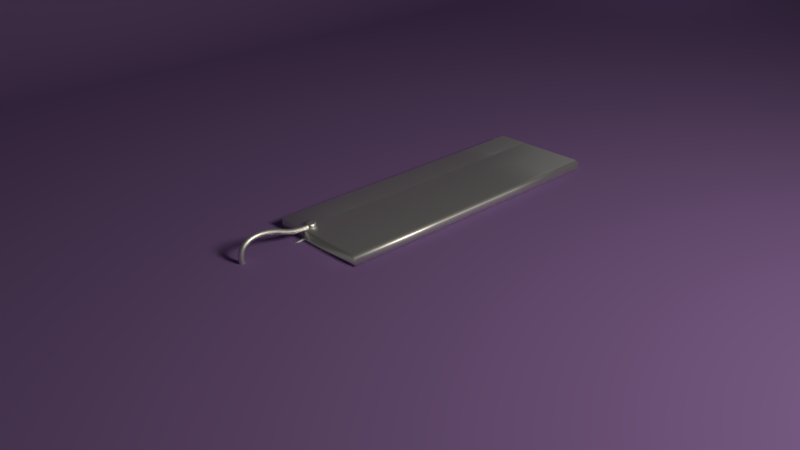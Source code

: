 # Source: folding-comb-rerig.blend  (saved by Blender 2.79.0; exported with 4.5.12 LTS)
import bpy
from mathutils import Matrix  # noqa: F401  (used for matrix-valued properties, if any)

bpy.ops.wm.read_factory_settings(use_empty=True)
scene = bpy.context.scene
scene.name = 'Scene'

# ---- collections
col_collection_1 = bpy.data.collections.new('Collection 1'); scene.collection.children.link(col_collection_1)

# ---- materials (node trees are filled in below, after node groups)
mat_case = bpy.data.materials.new('Case')
mat_case.alpha_threshold = 0.0
mat_case.roughness = 0.5
mat_tines = bpy.data.materials.new('Tines')
mat_tines.alpha_threshold = 0.0
mat_tines.roughness = 0.5
mat_tines.line_color = (0.0, 0.0, 0.0, 1.0)
mat_window = bpy.data.materials.new('Window')
mat_window.alpha_threshold = 0.0
mat_window.roughness = 0.5
mat_backdrop = bpy.data.materials.new('Backdrop')
mat_backdrop.alpha_threshold = 0.0
mat_backdrop.roughness = 0.5

# ---- material node trees
mat_case.use_nodes = True; mat_case.node_tree.nodes.clear()
_N = mat_case.node_tree.nodes; _L = mat_case.node_tree.links
n0 = _N.new('ShaderNodeOutputMaterial'); n0.name = 'Material Output'; n0.location = (300, 300)
n1 = _N.new('ShaderNodeBsdfAnisotropic'); n1.name = 'Glossy BSDF'; n1.location = (-26, 307)
n1.distribution = 'GGX'
_L.new(n1.outputs[0], n0.inputs[0])
n0.is_active_output = True
mat_tines.use_nodes = True; mat_tines.node_tree.nodes.clear()
_N = mat_tines.node_tree.nodes; _L = mat_tines.node_tree.links
n0 = _N.new('ShaderNodeOutputMaterial'); n0.name = 'Material Output'; n0.location = (434, 300)
n1 = _N.new('ShaderNodeMixShader'); n1.name = 'Mix Shader'; n1.location = (214, 358)
n1.inputs[0].default_value = 0.1
n2 = _N.new('ShaderNodeBsdfDiffuse'); n2.name = 'Diffuse BSDF'; n2.location = (-32, 378)
n2.inputs[0].default_value = (0.02006, 0.007388, 0.003729, 1.0)
n2.inputs[1].default_value = 0.5
n3 = _N.new('ShaderNodeBsdfAnisotropic'); n3.name = 'Glossy BSDF'; n3.location = (-28, 212)
n3.distribution = 'GGX'
n3.inputs[0].default_value = (0.8, 0.1535, 0.002687, 1.0)
n3.inputs[1].default_value = 0.4472
_L.new(n2.outputs[0], n1.inputs[1])
_L.new(n1.outputs[0], n0.inputs[0])
_L.new(n3.outputs[0], n1.inputs[2])
n0.is_active_output = True
mat_window.use_nodes = True; mat_window.node_tree.nodes.clear()
_N = mat_window.node_tree.nodes; _L = mat_window.node_tree.links
n0 = _N.new('ShaderNodeOutputMaterial'); n0.name = 'Material Output'; n0.location = (300, 300)
n1 = _N.new('ShaderNodeEmission'); n1.name = 'Emission'; n1.location = (19, 311)
n1.inputs[0].default_value = (0.8, 0.7505, 0.6129, 1.0)
n1.inputs[1].default_value = 50.0
_L.new(n1.outputs[0], n0.inputs[0])
n0.is_active_output = True
mat_backdrop.use_nodes = True; mat_backdrop.node_tree.nodes.clear()
_N = mat_backdrop.node_tree.nodes; _L = mat_backdrop.node_tree.links
n0 = _N.new('ShaderNodeOutputMaterial'); n0.name = 'Material Output'; n0.location = (300, 300)
n1 = _N.new('ShaderNodeBsdfDiffuse'); n1.name = 'Diffuse BSDF'; n1.location = (10, 300)
n1.inputs[0].default_value = (0.1776, 0.106, 0.278, 1.0)
n1.inputs[1].default_value = 0.1
_L.new(n1.outputs[0], n0.inputs[0])
n0.is_active_output = True

# ---- world
world_world = bpy.data.worlds.new('World'); scene.world = world_world
world_world.color = (0.05088, 0.05088, 0.05088)
world_world.use_sun_shadow = False
world_world.sun_shadow_jitter_overblur = 0.0
world_world.cycles.sampling_method = 'MANUAL'

# ---- cameras
cam_camera = bpy.data.cameras.new('Camera')
cam_camera.clip_end = 100.0
cam_camera.lens = 35.0
cam_camera.sensor_width = 32.0
cam_camera.sensor_height = 18.0
cam_camera.ortho_scale = 7.314
cam_camera.dof.focus_distance = 0.0

# ---- lights
light_lamp = bpy.data.lights.new('Lamp', 'POINT')
light_lamp.transmission_factor = 0.0
light_lamp.cutoff_distance = 30.0
light_lamp.energy = 100.0
light_lamp.shadow_buffer_clip_start = 1.001
light_lamp.shadow_soft_size = 0.1
light_lamp.shadow_maximum_resolution = 0.006
light_lamp.use_absolute_resolution = True

# ---- meshes
me_cubeziercurve = bpy.data.meshes.new('CUBezierCurve')
me_cubeziercurve.from_pydata([(-0.4831, -0.002324, 0.009979), (-0.4711, -0.00256, 0.03367), (-0.4492, -0.002976, 0.04801), (-0.4258, -0.003421, 0.04971), (-0.4044, -0.003828, 0.04132), (-0.3878, -0.004141, 0.02173), (-0.3832, -0.004224, 4.975e-08), (-0.3878, -0.004141, -0.02173), (-0.4044, -0.003828, -0.04132), (-0.4258, -0.003421, -0.04971), (-0.4492, -0.002976, -0.04801), (-0.4711, -0.00256, -0.03367), (-0.4818, -0.002355, -0.01373), (-0.4717, 0.086, 0.01645), (-0.4576, 0.08274, 0.03796), (-0.441, 0.07919, 0.04737), (-0.4123, 0.07196, 0.04853), (-0.3924, 0.06891, 0.03796), (-0.3767, 0.06717, 0.01331), (-0.3782, 0.06619, -0.01645), (-0.3924, 0.06891, -0.03796), (-0.4123, 0.07196, -0.04853), (-0.4165, 0.1365, -0.04982), (-0.441, 0.07919, -0.04737), (-0.4576, 0.08274, -0.03796), (-0.4727, 0.08751, -0.01331), (-0.4471, 0.1622, 0.01645), (-0.434, 0.156, 0.03796), (-0.4165, 0.1365, 0.04982), (-0.3921, 0.1358, 0.04853), (-0.3734, 0.1284, 0.03796), (-0.3585, 0.1231, 0.01331), (-0.3602, 0.1226, -0.01646), (-0.3734, 0.1284, -0.03796), (-0.3921, 0.1358, -0.04853), (-0.434, 0.156, -0.03796), (-0.4479, 0.1638, -0.01331), (-0.4094, 0.2268, 0.0133), (-0.3976, 0.2175, 0.03733), (-0.3764, 0.2011, 0.05042), (-0.3403, 0.2065, 0.04686), (-0.3452, 0.1764, 0.03855), (-0.3335, 0.1673, 0.01734), (-0.3322, 0.1662, -0.01333), (-0.3452, 0.1764, -0.03855), (-0.3403, 0.2065, -0.04686), (-0.3764, 0.2011, -0.05042), (-0.3976, 0.2175, -0.03733), (-0.4087, 0.2262, -0.01556), (-0.3596, 0.277, 0.01332), (-0.3486, 0.2655, 0.03797), (-0.3313, 0.2485, 0.04979), (-0.3071, 0.2134, 0.03797), (-0.2984, 0.2002, 0.01332), (-0.2983, 0.2019, -0.01646), (-0.3071, 0.2134, -0.03797), (-0.3313, 0.2485, -0.04979), (-0.3486, 0.2655, -0.03797), (-0.3579, 0.2767, -0.01646), (-0.2981, 0.3142, 0.01646), (-0.2914, 0.3014, 0.03797), (-0.2564, 0.2971, 0.04831), (-0.2482, 0.2673, 0.04721), (-0.2615, 0.2419, 0.03797), (-0.2553, 0.2288, 0.01646), (-0.256, 0.227, -0.01332), (-0.2615, 0.2419, -0.03797), (-0.2639, 0.2635, -0.04854), (-0.2813, 0.284, -0.04853), (-0.2914, 0.3014, -0.03797), (-0.2999, 0.3148, -0.01331), (-0.2319, 0.3399, 0.01645), (-0.2274, 0.3261, 0.03796), (-0.2329, 0.2906, 0.05022), (-0.2083, 0.2623, 0.03796), (-0.2057, 0.2466, 0.01331), (-0.2045, 0.2483, -0.01646), (-0.2083, 0.2623, -0.03796), (-0.1864, 0.2862, -0.04757), (-0.2173, 0.304, -0.04979), (-0.2274, 0.3261, -0.03796), (-0.2338, 0.3407, -0.01331), (-0.161, 0.3552, 0.01645), (-0.1584, 0.341, 0.03796), (-0.1354, 0.3234, 0.04879), (-0.1422, 0.2968, 0.0486), (-0.1484, 0.2751, 0.03796), (-0.1467, 0.2607, 0.01645), (-0.1481, 0.2587, -0.01005), (-0.1479, 0.2705, -0.03335), (-0.1431, 0.3252, -0.04826), (-0.1592, 0.3455, -0.03335), (-0.1629, 0.3567, -0.01005), (-0.08702, 0.3625, 0.01327), (-0.08617, 0.3519, 0.03335), (-0.05294, 0.3376, 0.04486), (-0.08325, 0.2807, 0.03796), (-0.08329, 0.2663, 0.01645), (-0.08529, 0.2644, -0.01005), (-0.08331, 0.2761, -0.03335), (-0.05458, 0.2987, -0.04779), (-0.007802, 0.3171, -0.05016), (-0.05294, 0.3376, -0.04486), (-0.08617, 0.3519, -0.03335), (-0.08901, 0.3634, -0.01005), (-0.0132, 0.3627, 0.01005), (-0.01089, 0.351, 0.03334), (-0.007802, 0.3171, 0.05016), (-0.054, 0.2986, 0.04761), (-0.01495, 0.2752, 0.03335), (-0.01607, 0.2647, 0.01327), (-0.01852, 0.2638, -0.01005), (-0.01495, 0.2752, -0.03335), (-0.01089, 0.351, -0.03334), (-0.01087, 0.3616, -0.01327), (0.06341, 0.3556, 0.01005), (0.06538, 0.3437, 0.03334), (0.09994, 0.3174, 0.04781), (0.08908, 0.2827, 0.04635), (0.0556, 0.2684, 0.03334), (0.05359, 0.258, 0.01327), (0.05063, 0.2574, -0.01005), (0.0556, 0.2684, -0.03334), (0.08908, 0.2827, -0.04635), (0.09994, 0.3174, -0.04781), (0.06538, 0.3437, -0.03334), (0.0661, 0.3542, -0.01327), (0.1427, 0.3416, 0.01327), (0.1414, 0.3311, 0.03334), (0.1268, 0.2566, 0.03334), (0.1552, 0.2403, 0.01321), (0.1206, 0.246, -0.01005), (0.1268, 0.2566, -0.03334), (0.1414, 0.3311, -0.03334), (0.1397, 0.3432, -0.01005), (0.2457, 0.3192, -0.000154), (0.2176, 0.3245, 0.01327), (0.2353, 0.3083, 0.03434), (0.2434, 0.291, 0.04484), (0.2783, 0.2546, 0.04998), (0.2668, 0.2416, 0.04648), (0.2184, 0.2356, 0.03369), (0.1948, 0.2336, -0.02252), (0.2281, 0.2427, -0.04193), (0.2757, 0.2423, -0.04751), (0.2783, 0.2546, -0.04998), (0.3013, 0.2634, -0.04873), (0.2452, 0.2964, -0.04195), (0.2172, 0.3213, -0.02252), (0.3136, 0.2932, 0.02253), (0.2576, 0.2158, 0.02252), (0.2231, 0.2212, -0.0006174), (0.2893, 0.2037, -0.017), (0.2967, 0.21, -0.03149), (0.3184, 0.2854, -0.03134), (0.2848, 0.3055, -0.01327), (0.3558, 0.2831, 0.006181), (0.3525, 0.2666, 0.03793), (0.3013, 0.2634, 0.04873), (0.3288, 0.2042, 0.03793), (0.3232, 0.1909, 0.01641), (0.321, 0.1895, -0.00675), (0.3296, 0.2096, -0.04151), (0.3499, 0.2619, -0.04153), (0.3562, 0.2806, -0.01641), (0.5083, 0.2112, 0.03332), (0.5307, 0.1865, 0.04483), (0.4994, 0.1847, 0.0491), (0.4823, 0.173, 0.04989), (0.4853, 0.1492, 0.04194), (0.482, 0.1361, 0.02799), (0.4499, 0.1407, 0.01321), (0.4817, 0.1272, -0.00341), (0.4507, 0.144, -0.02248), (0.4853, 0.1492, -0.04194), (0.4823, 0.173, -0.04989), (0.4994, 0.1847, -0.0491), (0.5307, 0.1865, -0.04483), (0.5083, 0.2112, -0.03332), (0.5119, 0.2207, -0.01443), (0.4913, 0.2308, -3.209e-08), (0.5158, 0.2207, 0.0107), (0.5341, 0.1124, 0.01406), (0.5075, 0.1242, -0.02252), (0.6163, 0.1912, 0.01307), (0.614, 0.1807, 0.03344), (0.7386, 0.116, 0.04997), (0.6178, 0.128, 0.0486), (0.6317, 0.1137, 0.04449), (0.5652, 0.115, 0.03334), (0.5667, 0.1017, -0.006735), (0.5652, 0.115, -0.03334), (0.6317, 0.1137, -0.04449), (0.6178, 0.128, -0.0486), (0.6534, 0.1503, -0.04787), (0.614, 0.1807, -0.03344), (0.5892, 0.1993, -0.009632), (0.6534, 0.1503, 0.04787), (0.6283, 0.09619, 0.02739), (0.6268, 0.08801, -1.694e-08), (0.6283, 0.09619, -0.02739), (0.6441, 0.1868, -0.01047), (0.7485, 0.17, 0.0132), (0.7129, 0.164, 0.03334), (0.703, 0.08879, 0.03334), (0.6971, 0.07785, 0.01005), (0.7008, 0.07841, -0.01327), (0.703, 0.08879, -0.03334), (0.7386, 0.116, -0.04997), (0.7129, 0.164, -0.03334), (0.7101, 0.1761, -0.01005), (0.7941, 0.1556, 0.03334), (0.8344, 0.1309, 0.0478), (0.8346, 0.09487, 0.04637), (0.7881, 0.08001, 0.03334), (0.7821, 0.06884, 0.01005), (0.7863, 0.06954, -0.01327), (0.7881, 0.08001, -0.03334), (0.8346, 0.09487, -0.04637), (0.8344, 0.1309, -0.0478), (0.7941, 0.1556, -0.03334), (0.79, 0.1676, -0.01005), (0.8848, 0.1621, 0.01005), (0.8906, 0.1503, 0.03334), (0.8878, 0.07449, 0.03334), (0.8813, 0.06311, 0.01005), (0.8863, 0.06395, -0.01327), (0.8878, 0.07449, -0.03334), (0.8906, 0.1503, -0.03334), (0.8898, 0.1609, -0.01327), (1.003, 0.1608, 0.006725), (1.003, 0.1491, 0.03262), (1.003, 0.1248, 0.04882), (1.003, 0.09497, 0.04808), (1.003, 0.0732, 0.034), (1.003, 0.06089, 0.01005), (1.003, 0.06224, -0.01405), (1.003, 0.0732, -0.034), (1.003, 0.09497, -0.04808), (1.003, 0.1248, -0.04882), (1.003, 0.1536, -0.0276), (-0.4831, 0.002324, 0.009978), (-0.4711, 0.00256, 0.03367), (-0.4492, 0.002976, 0.04801), (-0.4258, 0.003421, 0.04971), (-0.4044, 0.003828, 0.04132), (-0.3878, 0.004141, 0.02173), (-0.3832, 0.004224, -2.374e-06), (-0.3879, 0.004141, -0.02174), (-0.4044, 0.003828, -0.04132), (-0.4258, 0.003421, -0.04971), (-0.4492, 0.002976, -0.04802), (-0.4711, 0.00256, -0.03368), (-0.4818, 0.002355, -0.01373), (-0.4727, -0.08751, 0.01331), (-0.4576, -0.08274, 0.03796), (-0.441, -0.07919, 0.04737), (-0.4123, -0.07196, 0.04853), (-0.3924, -0.06891, 0.03796), (-0.3767, -0.06717, 0.01331), (-0.3782, -0.06618, -0.01646), (-0.3924, -0.0689, -0.03797), (-0.4123, -0.07195, -0.04853), (-0.4165, -0.1365, -0.04982), (-0.441, -0.07917, -0.04737), (-0.4576, -0.08273, -0.03797), (-0.4717, -0.086, -0.01646), (-0.4479, -0.1638, 0.01331), (-0.434, -0.156, 0.03796), (-0.4165, -0.1365, 0.04982), (-0.3921, -0.1358, 0.04853), (-0.3734, -0.1284, 0.03796), (-0.3585, -0.1231, 0.01331), (-0.3602, -0.1226, -0.01646), (-0.3734, -0.1284, -0.03797), (-0.3921, -0.1358, -0.04853), (-0.434, -0.156, -0.03797), (-0.4471, -0.1622, -0.01646), (-0.4094, -0.2268, 0.0133), (-0.3976, -0.2175, 0.03733), (-0.3795, -0.2033, 0.04934), (-0.3611, -0.1889, 0.04872), (-0.3452, -0.1764, 0.03855), (-0.3322, -0.1662, 0.01333), (-0.3335, -0.1673, -0.01734), (-0.3452, -0.1764, -0.03855), (-0.3611, -0.1889, -0.04872), (-0.3795, -0.2033, -0.04934), (-0.3976, -0.2175, -0.03733), (-0.4087, -0.2262, -0.01556), (-0.3596, -0.277, 0.01331), (-0.3487, -0.2655, 0.03796), (-0.328, -0.2473, 0.05048), (-0.2993, -0.2409, 0.04715), (-0.3071, -0.2134, 0.03796), (-0.2984, -0.2002, 0.01331), (-0.2983, -0.2019, -0.01646), (-0.3071, -0.2134, -0.03797), (-0.2993, -0.2409, -0.04716), (-0.328, -0.2473, -0.05048), (-0.3486, -0.2655, -0.03797), (-0.3579, -0.2767, -0.01646), (-0.2999, -0.3148, 0.0133), (-0.2914, -0.3014, 0.03796), (-0.2565, -0.2971, 0.0483), (-0.2616, -0.2419, 0.03795), (-0.256, -0.227, 0.01331), (-0.2553, -0.2288, -0.01646), (-0.2615, -0.2419, -0.03797), (-0.2914, -0.3014, -0.03797), (-0.2981, -0.3142, -0.01646), (-0.2338, -0.3407, 0.0133), (-0.2274, -0.3261, 0.03795), (-0.2005, -0.2989, 0.05023), (-0.1898, -0.2854, 0.04725), (-0.2083, -0.2623, 0.03795), (-0.2057, -0.2466, 0.01331), (-0.2045, -0.2483, -0.01646), (-0.2083, -0.2623, -0.03796), (-0.1897, -0.2854, -0.04726), (-0.2004, -0.2989, -0.05022), (-0.2564, -0.2971, -0.04831), (-0.2274, -0.3261, -0.03796), (-0.2319, -0.3399, -0.01645), (-0.161, -0.3552, 0.01645), (-0.1584, -0.341, 0.03796), (-0.1471, -0.3186, 0.04974), (-0.1484, -0.2751, 0.03796), (-0.1486, -0.2591, 0.01331), (-0.1467, -0.2607, -0.01645), (-0.1484, -0.2751, -0.03796), (-0.1431, -0.3252, -0.04826), (-0.1592, -0.3455, -0.03335), (-0.1629, -0.3567, -0.01005), (-0.08688, -0.3618, 0.01645), (-0.08578, -0.3473, 0.03796), (-0.0554, -0.3019, 0.04851), (-0.08326, -0.2807, 0.03796), (-0.08329, -0.2663, 0.01645), (-0.08529, -0.2644, -0.01005), (-0.08331, -0.2761, -0.03335), (-0.05458, -0.2987, -0.04779), (-0.05294, -0.3376, -0.04486), (-0.08617, -0.3519, -0.03335), (-0.08901, -0.3634, -0.01005), (-0.0132, -0.3627, 0.01004), (-0.0109, -0.351, 0.03334), (-0.03715, -0.331, 0.04777), (-0.01442, -0.2798, 0.03796), (-0.0159, -0.2654, 0.01645), (-0.01852, -0.2638, -0.01005), (-0.01495, -0.2752, -0.03335), (-0.007802, -0.3171, -0.05016), (-0.01089, -0.351, -0.03334), (-0.01087, -0.3616, -0.01327), (0.06341, -0.3556, 0.01004), (0.06537, -0.3437, 0.03334), (0.09817, -0.3237, 0.04484), (0.1076, -0.3029, 0.05044), (0.08907, -0.2827, 0.04635), (0.0556, -0.2684, 0.03334), (0.05062, -0.2574, 0.01005), (0.05359, -0.258, -0.01327), (0.0556, -0.2684, -0.03334), (0.08908, -0.2827, -0.04635), (0.06538, -0.3437, -0.03334), (0.0661, -0.3542, -0.01327), (0.1397, -0.3432, 0.01005), (0.1414, -0.3311, 0.03334), (0.1268, -0.2566, 0.03334), (0.1206, -0.246, 0.01005), (0.124, -0.2464, -0.01327), (0.1268, -0.2566, -0.03334), (0.09994, -0.3174, -0.04781), (0.1414, -0.3311, -0.03334), (0.1427, -0.3416, -0.01327), (0.2457, -0.3192, 0.0001538), (0.2172, -0.3213, 0.02252), (0.2452, -0.2964, 0.04195), (0.2783, -0.2546, 0.04998), (0.2757, -0.2423, 0.04751), (0.2281, -0.2427, 0.04193), (0.1948, -0.2336, 0.02252), (0.224, -0.2212, 0.003403), (0.2224, -0.2232, -0.01323), (0.2239, -0.2299, -0.02791), (0.2281, -0.2427, -0.04193), (0.2757, -0.2423, -0.04751), (0.2783, -0.2546, -0.04998), (0.2434, -0.291, -0.04484), (0.2353, -0.3083, -0.03434), (0.2176, -0.3245, -0.01327), (0.3184, -0.2939, 0.01768), (0.3184, -0.2854, 0.03134), (0.2944, -0.2047, 0.02265), (0.2843, -0.3022, -0.02252), (0.3558, -0.2831, 0.00618), (0.3499, -0.2619, 0.04153), (0.3013, -0.2634, 0.04873), (0.3288, -0.2042, 0.03793), (0.321, -0.1895, 0.006749), (0.3232, -0.1909, -0.01641), (0.3288, -0.2042, -0.03793), (0.3013, -0.2634, -0.04873), (0.3525, -0.2666, -0.03793), (0.3562, -0.2806, -0.01641), (0.5083, -0.2112, 0.03333), (0.5004, -0.1907, 0.04792), (0.4823, -0.173, 0.04989), (0.4853, -0.1492, 0.04194), (0.482, -0.1361, 0.028), (0.4499, -0.1407, 0.01322), (0.4817, -0.1272, -0.003409), (0.4507, -0.144, -0.02248), (0.4853, -0.1492, -0.04194), (0.4994, -0.1847, -0.0491), (0.5307, -0.1865, -0.04483), (0.5083, -0.2112, -0.03332), (0.5158, -0.2207, -0.0107), (0.4913, -0.2308, 1.887e-07), (0.4823, -0.173, -0.04989), (0.5119, -0.2207, 0.01443), (0.5341, -0.1124, 0.01406), (0.5075, -0.1242, -0.02252), (0.5899, -0.2, -0.006275), (0.5879, -0.1947, 0.02296), (0.5644, -0.1828, 0.04226), (0.638, -0.1467, 0.04907), (0.6178, -0.128, 0.0486), (0.6317, -0.1137, 0.04449), (0.5652, -0.115, 0.03334), (0.5667, -0.1017, -0.006735), (0.5652, -0.115, -0.03334), (0.6317, -0.1137, -0.04449), (0.6178, -0.128, -0.0486), (0.638, -0.1467, -0.04907), (0.614, -0.1807, -0.03344), (0.6764, -0.1796, 0.01314), (0.6434, -0.1745, 0.03401), (0.6726, -0.154, 0.04468), (0.6283, -0.09619, 0.02739), (0.6268, -0.08801, 1.626e-07), (0.6283, -0.09619, -0.02739), (0.6726, -0.154, -0.04468), (0.6441, -0.1868, -0.01047), (0.7129, -0.164, 0.03334), (0.7386, -0.116, 0.04997), (0.703, -0.08879, 0.03334), (0.7008, -0.07841, 0.01327), (0.6971, -0.07785, -0.01005), (0.703, -0.08879, -0.03334), (0.7386, -0.116, -0.04997), (0.7129, -0.164, -0.03334), (0.7101, -0.1761, -0.01005), (0.8345, -0.163, 0.01319), (0.7941, -0.1556, 0.03334), (0.8344, -0.1309, 0.0478), (0.7881, -0.08001, 0.03334), (0.7863, -0.06954, 0.01327), (0.7821, -0.06884, -0.01005), (0.7881, -0.08001, -0.03334), (0.8346, -0.09487, -0.04637), (0.8344, -0.1309, -0.0478), (0.7941, -0.1556, -0.03334), (0.79, -0.1676, -0.01005), (0.8906, -0.1503, 0.03334), (0.8346, -0.09487, 0.04637), (0.8878, -0.07449, 0.03334), (0.8863, -0.06395, 0.01327), (0.8813, -0.06311, -0.01005), (0.8878, -0.07449, -0.03334), (0.8906, -0.1503, -0.03334), (0.8848, -0.1621, -0.01005), (1.003, -0.1608, 0.006725), (1.003, -0.1491, 0.03262), (1.003, -0.1248, 0.04882), (1.003, -0.09497, 0.04808), (1.003, -0.0732, 0.034), (1.003, -0.06224, 0.01405), (1.003, -0.06089, -0.01005), (1.003, -0.0732, -0.034), (1.003, -0.09497, -0.04808), (1.003, -0.1248, -0.04882), (1.003, -0.1536, -0.0276), (1.123, -0.0862, -0.002217), (1.058, -0.1662, -0.002217), (1.093, -0.0862, -0.07293), (1.048, -0.1662, -0.02701), (1.023, -0.0862, -0.1022), (1.023, -0.1662, -0.03727), (0.952, -0.0862, -0.07293), (0.998, -0.1662, -0.02701), (0.9228, -0.0862, -0.002217), (0.9877, -0.1662, -0.002217), (0.952, -0.0862, 0.06849), (0.998, -0.1662, 0.02257), (1.023, -0.0862, 0.09778), (1.023, -0.1662, 0.03284), (1.093, -0.0862, 0.06849), (1.048, -0.1662, 0.02257), (1.093, -0.1462, -0.07293), (1.123, -0.1462, -0.002217), (1.023, -0.1462, -0.1022), (0.952, -0.1462, -0.07293), (0.9228, -0.1462, -0.002217), (0.952, -0.1462, 0.06849), (1.023, -0.1462, 0.09778), (1.093, -0.1462, 0.06849), (1.071, -0.1462, -0.04997), (1.09, -0.1462, -0.002217), (1.023, -0.1462, -0.06975), (0.975, -0.1462, -0.04997), (0.9552, -0.1462, -0.002217), (0.975, -0.1462, 0.04553), (1.023, -0.1462, 0.06531), (1.071, -0.1462, 0.04553), (1.123, 0.1138, -0.002217), (1.058, 0.1938, -0.002217), (1.093, 0.1138, 0.06849), (1.048, 0.1938, 0.02257), (1.023, 0.1138, 0.09778), (1.023, 0.1938, 0.03284), (0.952, 0.1138, 0.06849), (0.998, 0.1938, 0.02257), (0.9228, 0.1138, -0.002217), (0.9877, 0.1938, -0.002217), (0.952, 0.1138, -0.07293), (0.998, 0.1938, -0.02701), (1.023, 0.1138, -0.1022), (1.023, 0.1938, -0.03727), (1.093, 0.1138, -0.07293), (1.048, 0.1938, -0.02701), (1.093, 0.1738, 0.06849), (1.123, 0.1738, -0.002217), (1.023, 0.1738, 0.09778), (0.952, 0.1738, 0.06849), (0.9228, 0.1738, -0.002217), (0.952, 0.1738, -0.07293), (1.023, 0.1738, -0.1022), (1.093, 0.1738, -0.07293), (1.071, 0.1738, 0.04553), (1.09, 0.1738, -0.002217), (1.023, 0.1738, 0.06531), (0.975, 0.1738, 0.04553), (0.9552, 0.1738, -0.002217), (0.975, 0.1738, -0.04997), (1.023, 0.1738, -0.06975), (1.071, 0.1738, -0.04997)], [], [(0, 25, 12), (13, 0, 1), (14, 1, 2), (28, 2, 3), (16, 3, 4), (17, 4, 5), (18, 5, 6), (7, 19, 6), (8, 20, 7), (9, 21, 8), (10, 22, 9), (11, 24, 10), (12, 25, 11), (29, 28, 16), (22, 34, 21), (37, 36, 26), (39, 28, 29), (32, 43, 31), (22, 46, 34), (43, 53, 42), (70, 58, 49), (65, 53, 54), (67, 45, 46), (61, 72, 60), (51, 73, 61), (65, 75, 64), (79, 67, 56), (79, 56, 68), (73, 84, 61), (62, 85, 73), (88, 75, 76), (89, 76, 77), (90, 79, 80), (91, 80, 81), (83, 94, 82), (84, 95, 83), (85, 107, 73), (93, 105, 104), (95, 106, 94), (97, 109, 96), (113, 102, 103), (107, 117, 95), (124, 101, 102), (134, 126, 115), (117, 128, 116), (133, 124, 125), (130, 141, 129), (142, 131, 132), (143, 132, 123), (147, 124, 133), (148, 133, 134), (137, 149, 136), (130, 150, 141), (152, 151, 142), (154, 147, 148), (155, 148, 135), (149, 156, 135), (137, 157, 149), (138, 157, 137), (141, 159, 140), (150, 159, 141), (151, 160, 150), (161, 151, 152), (164, 154, 155), (149, 181, 156), (157, 165, 149), (158, 166, 157), (159, 169, 140), (160, 170, 159), (173, 161, 152), (173, 152, 153), (174, 153, 162), (174, 162, 144), (177, 146, 163), (178, 163, 154), (178, 154, 164), (172, 182, 171), (183, 172, 173), (196, 179, 181), (166, 185, 165), (170, 189, 169), (182, 189, 170), (172, 190, 182), (190, 172, 183), (191, 183, 174), (195, 177, 178), (25, 13, 26, 36), (182, 198, 189), (190, 199, 182), (200, 190, 191), (201, 195, 196), (204, 188, 198), (205, 198, 199), (200, 206, 199), (192, 207, 200), (211, 202, 203), (213, 186, 188), (208, 218, 192), (222, 221, 202), (224, 213, 214), (218, 227, 217), (222, 230, 229), (232, 212, 186), (233, 186, 213), (208, 238, 218), (219, 239, 208), (229, 240, 228), (241, 254, 242), (242, 255, 243), (243, 269, 244), (244, 257, 245), (245, 258, 246), (246, 259, 247), (247, 259, 260), (248, 260, 261), (249, 261, 262), (250, 262, 263), (251, 263, 264), (251, 264, 265), (252, 265, 266), (269, 270, 257), (281, 292, 293), (286, 299, 287), (294, 293, 305), (299, 320, 321), (321, 322, 309), (323, 333, 311), (311, 333, 324), (315, 314, 327), (320, 331, 321), (321, 331, 322), (322, 332, 323), (313, 326, 336), (328, 338, 339), (328, 339, 329), (329, 340, 330), (330, 341, 319), (319, 341, 320), (334, 345, 346), (335, 346, 347), (337, 336, 348), (342, 353, 343), (347, 357, 358), (336, 358, 359), (348, 359, 360), (349, 360, 361), (352, 373, 342), (360, 359, 369), (373, 374, 365), (367, 376, 377), (368, 377, 378), (358, 398, 379), (359, 380, 381), (369, 381, 382), (370, 382, 383), (372, 386, 364), (377, 392, 393), (382, 381, 394), (390, 395, 391), (378, 393, 397), (378, 397, 398), (381, 380, 399), (384, 401, 385), (385, 402, 386), (389, 404, 390), (390, 404, 395), (395, 405, 376), (396, 419, 421), (392, 421, 406), (397, 406, 407), (380, 379, 408), (380, 408, 409), (399, 409, 410), (394, 410, 411), (400, 411, 412), (400, 412, 401), (401, 413, 402), (402, 414, 387), (403, 416, 404), (404, 417, 405), (419, 418, 421), (407, 406, 426), (411, 410, 422), (412, 423, 413), (421, 424, 425), (406, 425, 426), (407, 426, 427), (408, 427, 446), (408, 446, 428), (409, 429, 430), (412, 431, 423), (423, 432, 414), (416, 436, 417), (424, 437, 425), (425, 437, 438), (426, 438, 439), (430, 429, 440), (422, 440, 441), (431, 442, 432), (435, 443, 416), (436, 444, 424), (437, 445, 438), (429, 447, 440), (440, 448, 441), (442, 449, 450), (434, 433, 451), (436, 443, 452), (439, 456, 427), (446, 466, 429), (435, 451, 462), (454, 465, 455), (466, 467, 457), (463, 462, 471), (472, 473, 454), (456, 475, 446), (446, 476, 466), (451, 481, 482), (472, 483, 473), (13, 25, 0), (14, 13, 1), (15, 14, 2), (28, 15, 2), (16, 28, 3), (17, 16, 4), (18, 17, 5), (6, 19, 18), (7, 20, 19), (8, 21, 20), (9, 22, 21), (10, 23, 22), (10, 24, 23), (11, 25, 24), (13, 14, 27, 26), (14, 15, 28, 27), (16, 17, 30, 29), (17, 18, 31, 30), (31, 18, 19, 32), (32, 19, 20, 33), (33, 20, 21, 34), (22, 23, 24, 35), (35, 24, 25, 36), (26, 27, 38, 37), (36, 37, 48), (27, 28, 39, 38), (29, 30, 41, 40), (40, 39, 29), (30, 31, 42, 41), (43, 32, 33, 44), (43, 42, 31), (44, 33, 34, 45), (46, 22, 35, 47), (34, 46, 45), (47, 35, 36, 48), (48, 37, 49, 58), (49, 37, 38, 50), (50, 38, 39, 51), (52, 41, 42, 53), (41, 52, 40), (43, 44, 55, 54), (54, 53, 43), (46, 47, 57, 56), (45, 55, 44), (47, 48, 58, 57), (59, 49, 50, 60), (49, 59, 70), (60, 50, 51, 61), (73, 39, 40, 62), (39, 73, 51), (62, 40, 52, 63), (63, 52, 53, 64), (54, 55, 66, 65), (53, 65, 64), (55, 45, 67, 66), (56, 57, 69, 68), (56, 67, 46), (57, 58, 70, 69), (81, 70, 59, 71), (71, 59, 60, 72), (74, 63, 64, 75), (63, 74, 62), (65, 66, 77, 76), (76, 75, 65), (66, 67, 78, 77), (68, 69, 80, 79), (69, 70, 81, 80), (92, 81, 71, 82), (82, 71, 72, 83), (83, 72, 61, 84), (85, 62, 74, 86), (86, 74, 75, 87), (104, 92, 82, 93), (75, 88, 87), (89, 88, 76), (78, 89, 77), (79, 78, 67), (91, 90, 80), (92, 91, 81), (108, 85, 86, 96), (82, 94, 93), (83, 95, 94), (73, 107, 84), (96, 86, 87, 97), (97, 87, 88, 98), (88, 89, 99, 98), (89, 78, 100, 99), (78, 79, 101, 100), (90, 91, 103, 102), (90, 101, 79), (91, 92, 104, 103), (105, 93, 94, 106), (105, 114, 104), (110, 97, 98, 111), (84, 107, 95), (85, 108, 107), (96, 109, 108), (97, 110, 109), (98, 99, 112, 111), (103, 104, 114, 113), (100, 112, 99), (102, 101, 90), (114, 105, 115, 126), (115, 105, 106, 116), (116, 106, 95, 117), (118, 108, 109, 119), (108, 118, 107), (119, 109, 110, 120), (120, 110, 111, 121), (111, 112, 122, 121), (112, 100, 123, 122), (102, 113, 125, 124), (101, 123, 100), (113, 114, 126, 125), (127, 115, 116, 128), (115, 127, 134), (129, 119, 120, 130), (119, 129, 118), (130, 120, 121, 131), (121, 122, 132, 131), (125, 126, 134, 133), (123, 132, 122), (135, 134, 127, 136), (136, 127, 128, 137), (137, 128, 117, 138), (158, 117, 107, 139), (117, 158, 138), (139, 107, 118, 140), (140, 118, 129, 141), (123, 101, 145, 144), (131, 151, 130), (142, 151, 131), (143, 142, 132), (144, 143, 123), (101, 124, 146, 145), (155, 135, 156, 164), (147, 146, 124), (148, 147, 133), (135, 148, 134), (136, 149, 135), (130, 151, 150), (153, 152, 142), (143, 153, 142), (155, 154, 148), (167, 158, 139, 168), (138, 158, 157), (150, 160, 159), (151, 161, 160), (162, 153, 143), (144, 162, 143), (163, 146, 147), (154, 163, 147), (156, 180, 164), (156, 181, 180), (149, 165, 181), (157, 166, 165), (158, 167, 166), (171, 160, 161, 172), (140, 168, 139), (140, 169, 168), (159, 170, 169), (160, 171, 170), (145, 146, 176, 175), (173, 172, 161), (174, 173, 153), (175, 174, 144), (145, 175, 144), (184, 181, 165, 185), (177, 176, 146), (178, 177, 163), (179, 178, 164), (180, 179, 164), (181, 179, 180), (171, 182, 170), (174, 183, 173), (181, 184, 196), (197, 167, 168, 186), (167, 197, 166), (187, 168, 169, 188), (168, 187, 186), (174, 175, 193, 192), (169, 189, 188), (191, 190, 183), (192, 191, 174), (175, 176, 194, 208), (208, 193, 175), (178, 179, 196, 195), (177, 194, 176), (201, 184, 202, 210), (184, 201, 196), (166, 197, 185), (189, 198, 188), (182, 199, 198), (200, 199, 190), (192, 200, 191), (195, 194, 177), (184, 185, 203, 202), (209, 195, 201, 210), (197, 203, 185), (188, 186, 187), (205, 204, 198), (199, 206, 205), (200, 207, 206), (193, 208, 192), (195, 209, 194), (203, 197, 212, 211), (202, 221, 210), (188, 204, 214, 213), (186, 212, 197), (204, 205, 215, 214), (215, 205, 206, 216), (216, 206, 207, 217), (217, 207, 192, 218), (219, 194, 209, 220), (194, 219, 208), (220, 209, 210, 221), (202, 211, 223, 222), (221, 222, 229), (214, 215, 225, 224), (212, 223, 211), (225, 215, 216, 226), (226, 216, 217, 227), (228, 220, 221, 229), (220, 228, 219), (222, 223, 231, 230), (223, 212, 232, 231), (213, 224, 234, 233), (233, 232, 186), (224, 225, 235, 234), (235, 225, 226, 236), (236, 226, 227, 237), (237, 227, 218, 238), (239, 219, 228, 240), (208, 239, 238), (266, 254, 241, 253), (229, 230, 240), (277, 267, 254, 266), (242, 254, 255), (243, 255, 256), (243, 256, 269), (244, 269, 257), (245, 257, 258), (246, 258, 259), (248, 247, 260), (249, 248, 261), (250, 249, 262), (251, 250, 263), (252, 251, 265), (253, 252, 266), (268, 255, 254, 267), (269, 256, 255, 268), (271, 258, 257, 270), (272, 259, 258, 271), (272, 273, 260, 259), (273, 274, 261, 260), (274, 275, 262, 261), (263, 276, 265, 264), (263, 262, 275), (276, 277, 266, 265), (289, 278, 267, 277), (279, 268, 267, 278), (280, 269, 268, 279), (281, 270, 269, 280), (282, 271, 270, 281), (283, 272, 271, 282), (283, 284, 273, 272), (284, 285, 274, 273), (285, 286, 275, 274), (286, 287, 263, 275), (287, 288, 276, 263), (288, 289, 277, 276), (290, 278, 289, 301), (290, 291, 279, 278), (291, 292, 280, 279), (293, 294, 282, 281), (281, 280, 292), (294, 295, 283, 282), (296, 284, 283, 295), (297, 285, 284, 296), (298, 286, 285, 297), (300, 288, 287, 299), (286, 298, 299), (301, 289, 288, 300), (302, 290, 301, 310), (302, 303, 291, 290), (303, 304, 292, 291), (305, 306, 295, 294), (307, 296, 295, 306), (308, 297, 296, 307), (309, 300, 299, 321), (297, 308, 298), (310, 301, 300, 309), (311, 302, 310, 323), (311, 312, 303, 302), (313, 314, 293, 292), (304, 303, 312), (292, 304, 313), (314, 315, 305, 293), (315, 316, 306, 305), (317, 307, 306, 316), (318, 308, 307, 317), (319, 298, 308, 318), (320, 299, 298, 319), (323, 310, 309, 322), (324, 325, 312, 311), (325, 326, 304, 312), (327, 328, 316, 315), (313, 304, 326), (329, 317, 316, 328), (330, 318, 317, 329), (344, 334, 324, 333), (318, 330, 319), (322, 331, 332), (323, 332, 333), (334, 335, 325, 324), (335, 347, 326, 325), (336, 337, 327, 314), (314, 313, 336), (337, 338, 328, 327), (343, 332, 331, 342), (329, 339, 340), (330, 340, 341), (320, 341, 352), (320, 352, 331), (344, 333, 332, 343), (348, 349, 338, 337), (344, 354, 345), (334, 344, 345), (335, 334, 346), (349, 350, 339, 338), (351, 340, 339, 350), (354, 344, 343, 353), (340, 351, 341), (331, 352, 342), (355, 345, 354, 366), (355, 356, 346, 345), (356, 357, 347, 346), (363, 351, 350, 362), (326, 347, 358), (336, 326, 358), (348, 336, 359), (349, 348, 360), (350, 349, 361), (350, 361, 362), (364, 341, 351, 363), (365, 353, 342, 373), (341, 364, 352), (366, 354, 353, 365), (367, 355, 366, 375), (367, 368, 356, 355), (369, 370, 361, 360), (357, 356, 368), (371, 362, 361, 370), (372, 363, 362, 371), (375, 366, 365, 374), (363, 372, 364), (376, 367, 375, 391), (378, 398, 358, 357), (368, 367, 377), (357, 368, 378), (379, 380, 359, 358), (384, 371, 370, 383), (369, 359, 381), (370, 369, 382), (385, 372, 371, 384), (388, 352, 364, 387), (372, 385, 386), (364, 386, 387), (403, 373, 352, 388), (390, 374, 373, 389), (373, 403, 389), (391, 375, 374, 390), (401, 384, 383, 400), (377, 376, 392), (378, 377, 393), (383, 382, 394), (391, 395, 376), (376, 405, 396), (392, 376, 396), (394, 381, 399), (383, 394, 400), (407, 408, 379, 398), (385, 401, 402), (386, 402, 387), (389, 403, 404), (395, 404, 405), (405, 419, 396), (392, 396, 421), (393, 392, 406), (397, 393, 406), (398, 397, 407), (415, 403, 388, 420), (399, 380, 409), (394, 399, 410), (400, 394, 411), (401, 412, 413), (402, 413, 414), (387, 414, 420), (387, 420, 388), (428, 429, 409, 408), (403, 415, 416), (404, 416, 417), (405, 417, 418), (405, 418, 419), (412, 411, 422), (413, 423, 414), (421, 418, 424), (406, 421, 425), (408, 407, 427), (434, 420, 414, 433), (410, 409, 430), (422, 410, 430), (412, 422, 431), (423, 431, 432), (414, 432, 433), (435, 415, 420, 451), (420, 434, 451), (424, 418, 417, 436), (415, 435, 416), (452, 453, 444, 436), (424, 444, 437), (426, 425, 438), (427, 426, 439), (422, 430, 440), (431, 422, 441), (431, 441, 442), (432, 442, 433), (416, 443, 436), (444, 453, 437), (438, 445, 439), (428, 446, 429), (440, 447, 448), (441, 448, 449), (442, 441, 449), (433, 442, 450), (454, 437, 453, 464), (455, 445, 437, 454), (456, 439, 445, 455), (457, 447, 429, 466), (427, 456, 446), (458, 448, 447, 457), (459, 449, 448, 458), (459, 460, 450, 449), (460, 461, 433, 450), (462, 463, 452, 443), (451, 433, 461), (443, 435, 462), (463, 464, 453, 452), (468, 458, 457, 467), (464, 472, 454), (455, 465, 456), (469, 459, 458, 468), (469, 470, 460, 459), (471, 472, 464, 463), (461, 460, 470), (474, 465, 454, 473), (475, 456, 465, 474), (477, 467, 466, 476), (446, 475, 476), (478, 468, 467, 477), (479, 469, 468, 478), (479, 480, 470, 469), (480, 481, 461, 470), (482, 483, 471, 462), (451, 461, 481), (462, 451, 482), (472, 471, 483), (484, 501, 500, 486), (486, 500, 502, 488), (488, 502, 503, 490), (490, 503, 504, 492), (492, 504, 505, 494), (494, 505, 506, 496), (487, 485, 499, 497, 495, 493, 491, 489), (496, 506, 507, 498), (498, 507, 501, 484), (484, 486, 488, 490, 492, 494, 496, 498), (509, 508, 500, 501), (508, 510, 502, 500), (510, 511, 503, 502), (511, 512, 504, 503), (512, 513, 505, 504), (513, 514, 506, 505), (514, 515, 507, 506), (515, 509, 501, 507), (485, 487, 508, 509), (487, 489, 510, 508), (489, 491, 511, 510), (491, 493, 512, 511), (493, 495, 513, 512), (495, 497, 514, 513), (497, 499, 515, 514), (499, 485, 509, 515), (516, 533, 532, 518), (518, 532, 534, 520), (520, 534, 535, 522), (522, 535, 536, 524), (524, 536, 537, 526), (526, 537, 538, 528), (519, 517, 531, 529, 527, 525, 523, 521), (528, 538, 539, 530), (530, 539, 533, 516), (516, 518, 520, 522, 524, 526, 528, 530), (541, 540, 532, 533), (540, 542, 534, 532), (542, 543, 535, 534), (543, 544, 536, 535), (544, 545, 537, 536), (545, 546, 538, 537), (546, 547, 539, 538), (547, 541, 533, 539), (517, 519, 540, 541), (519, 521, 542, 540), (521, 523, 543, 542), (523, 525, 544, 543), (525, 527, 545, 544), (527, 529, 546, 545), (529, 531, 547, 546), (531, 517, 541, 547)])
me_cubeziercurve.polygons.foreach_set('use_smooth', [True] * 737)
me_cubeziercurve.materials.append(mat_case)
me_cubeziercurve.use_remesh_preserve_volume = False
me_cubeziercurve.use_remesh_preserve_attributes = False
me_cubeziercurve.use_mirror_vertex_groups = False
me_cubeziercurve.auto_texspace = False
me_cubeziercurve.update()
me_cube_002 = bpy.data.meshes.new('Cube.002')
me_cube_002.from_pydata([(5.027, -1.0, -1.0), (5.027, -1.0, 1.0), (5.027, 1.0, 1.0), (7.027, -0.2, -0.5), (7.027, -0.2, 0.5), (7.027, 0.2, -0.5), (7.027, 0.2, 0.5), (5.027, 1.0, -1.0), (5.027, 3.0, 1.0), (7.027, 1.8, -0.5), (7.027, 1.8, 0.5), (7.027, 2.2, -0.5), (7.027, 2.2, 0.5), (5.027, 3.0, -1.0), (5.027, 5.0, 1.0), (7.027, 3.8, -0.5), (7.027, 3.8, 0.5), (7.027, 4.2, -0.5), (7.027, 4.2, 0.5), (5.027, 5.0, -1.0), (5.027, 7.0, -1.0), (5.027, 7.0, 1.0), (7.027, 5.8, -0.5), (7.027, 5.8, 0.5), (7.027, 6.2, -0.5), (7.027, 6.2, 0.5), (5.027, 9.0, 1.0), (7.027, 7.8, -0.5), (7.027, 7.8, 0.5), (7.027, 8.2, -0.5), (7.027, 8.2, 0.5), (5.027, 9.0, -1.0), (7.027, 9.8, -0.5), (7.027, 9.8, 0.5), (7.027, 10.2, -0.5), (7.027, 10.2, 0.5), (5.027, 11.0, -1.0), (5.027, 11.0, 1.0), (5.027, 13.0, 1.0), (7.027, 11.8, -0.5), (7.027, 11.8, 0.5), (7.027, 12.2, -0.5), (7.027, 12.2, 0.5), (5.027, 13.0, -1.0), (5.027, 15.0, -1.0), (5.027, 15.0, 1.0), (7.027, 13.8, -0.5), (7.027, 13.8, 0.5), (7.027, 14.2, -0.5), (7.027, 14.2, 0.5), (5.027, 17.0, -1.0), (7.027, 15.8, -0.5), (7.027, 15.8, 0.5), (7.027, 16.2, -0.5), (7.027, 16.2, 0.5), (5.027, 17.0, 1.0), (5.027, 19.0, -1.0), (5.027, 19.0, 1.0), (7.027, 17.8, -0.5), (7.027, 17.8, 0.5), (7.027, 18.2, -0.5), (7.027, 18.2, 0.5), (5.027, 21.0, -1.0), (7.027, 19.8, -0.5), (7.027, 19.8, 0.5), (7.027, 20.2, -0.5), (7.027, 20.2, 0.5), (5.027, 21.0, 1.0), (5.027, 23.0, -1.0), (7.027, 21.8, -0.5), (7.027, 21.8, 0.5), (7.027, 22.2, -0.5), (7.027, 22.2, 0.5), (5.027, 23.0, 1.0), (5.027, 25.0, -1.0), (7.027, 23.8, -0.5), (7.027, 23.8, 0.5), (7.027, 24.2, -0.5), (7.027, 24.2, 0.5), (5.027, 25.0, 1.0), (5.027, 27.0, -1.0), (5.027, 27.0, 1.0), (7.027, 25.8, -0.5), (7.027, 25.8, 0.5), (7.027, 26.2, -0.5), (7.027, 26.2, 0.5), (5.027, 29.0, 1.0), (7.027, 27.8, -0.5), (7.027, 27.8, 0.5), (7.027, 28.2, -0.5), (7.027, 28.2, 0.5), (5.027, 29.0, -1.0), (5.027, 31.0, 1.0), (7.027, 29.8, -0.5), (7.027, 29.8, 0.5), (7.027, 30.2, -0.5), (7.027, 30.2, 0.5), (5.027, 31.0, -1.0), (7.027, 31.8, -0.5), (7.027, 31.8, 0.5), (7.027, 32.2, -0.5), (7.027, 32.2, 0.5), (5.027, 33.0, -1.0), (5.027, 33.0, 1.0), (5.027, 35.0, -1.0), (7.027, 33.8, -0.5), (7.027, 33.8, 0.5), (7.027, 34.2, -0.5), (7.027, 34.2, 0.5), (5.027, 35.0, 1.0), (5.027, 37.0, -1.0), (5.027, 37.0, 1.0), (7.027, 35.8, -0.5), (7.027, 35.8, 0.5), (7.027, 36.2, -0.5), (7.027, 36.2, 0.5), (7.027, 37.8, -0.5), (7.027, 37.8, 0.5), (7.027, 38.2, -0.5), (7.027, 38.2, 0.5), (5.027, 39.0, -1.0), (5.027, 39.0, 1.0), (5.027, 41.0, -1.0), (7.027, 39.8, -0.5), (7.027, 39.8, 0.5), (7.027, 40.2, -0.5), (7.027, 40.2, 0.5), (5.027, 41.0, 1.0), (5.027, 43.0, -1.0), (5.027, 43.0, 1.0), (7.027, 41.8, -0.5), (7.027, 41.8, 0.5), (7.027, 42.2, -0.5), (7.027, 42.2, 0.5), (5.027, 45.0, -1.0), (5.027, 45.0, 1.0), (7.027, 43.8, -0.5), (7.027, 43.8, 0.5), (7.027, 44.2, -0.5), (7.027, 44.2, 0.5), (5.027, 47.0, -1.0), (7.027, 45.8, -0.5), (7.027, 45.8, 0.5), (7.027, 46.2, -0.5), (7.027, 46.2, 0.5), (5.027, 47.0, 1.0), (5.027, 49.0, 1.0), (7.027, 47.8, -0.5), (7.027, 47.8, 0.5), (7.027, 48.2, -0.5), (7.027, 48.2, 0.5), (5.027, 49.0, -1.0), (7.027, 49.8, -0.5), (7.027, 49.8, 0.5), (7.027, 50.2, -0.5), (7.027, 50.2, 0.5), (5.027, 51.0, -1.0), (5.027, 51.0, 1.0), (5.027, 53.0, -1.0), (5.027, 53.0, 1.0), (7.027, 51.8, -0.5), (7.027, 51.8, 0.5), (7.027, 52.2, -0.5), (7.027, 52.2, 0.5), (5.027, 55.0, 1.0), (7.027, 53.8, -0.5), (7.027, 53.8, 0.5), (7.027, 54.2, -0.5), (7.027, 54.2, 0.5), (5.027, 55.0, -1.0), (7.027, 55.8, -0.5), (7.027, 55.8, 0.5), (7.027, 56.2, -0.5), (7.027, 56.2, 0.5), (5.027, 57.0, -1.0), (5.027, 57.0, 1.0), (5.027, 59.0, 1.0), (7.027, 57.8, -0.5), (7.027, 57.8, 0.5), (7.027, 58.2, -0.5), (7.027, 58.2, 0.5), (5.027, 59.0, -1.0), (5.027, 61.0, -1.0), (7.027, 59.8, -0.5), (7.027, 59.8, 0.5), (7.027, 60.2, -0.5), (7.027, 60.2, 0.5), (5.027, 61.0, 1.0), (5.027, 63.0, -1.0), (7.027, 61.8, -0.5), (7.027, 61.8, 0.5), (7.027, 62.2, -0.5), (7.027, 62.2, 0.5), (5.027, 63.0, 1.0), (5.027, 65.0, 1.0), (7.027, 63.8, -0.5), (7.027, 63.8, 0.5), (7.027, 64.2, -0.5), (7.027, 64.2, 0.5), (5.027, 65.0, -1.0), (7.027, 65.8, -0.5), (7.027, 65.8, 0.5), (7.027, 66.2, -0.5), (7.027, 66.2, 0.5), (5.027, 67.0, -1.0), (5.027, 67.0, 1.0), (5.027, 69.0, -1.0), (7.027, 67.8, -0.5), (7.027, 67.8, 0.5), (7.027, 68.2, -0.5), (7.027, 68.2, 0.5), (5.027, 69.0, 1.0), (5.027, 71.0, 1.0), (7.027, 69.8, -0.5), (7.027, 69.8, 0.5), (7.027, 70.2, -0.5), (7.027, 70.2, 0.5), (5.027, 71.0, -1.0), (5.027, 73.0, 1.0), (7.027, 71.8, -0.5), (7.027, 71.8, 0.5), (7.027, 72.2, -0.5), (7.027, 72.2, 0.5), (5.027, 73.0, -1.0), (7.027, 73.8, -0.5), (7.027, 73.8, 0.5), (7.027, 74.2, -0.5), (7.027, 74.2, 0.5), (5.027, 75.0, -1.0), (5.027, 75.0, 1.0), (7.027, 75.8, -0.5), (7.027, 75.8, 0.5), (7.027, 76.2, -0.5), (7.027, 76.2, 0.5), (5.027, 77.0, -1.0), (5.027, 77.0, 1.0), (7.027, 77.8, -0.5), (7.027, 77.8, 0.5), (7.027, 78.2, -0.5), (7.027, 78.2, 0.5), (5.027, 79.0, -1.0), (5.027, 79.0, 1.0), (5.027, 81.0, -1.0), (5.027, 81.0, 1.0), (7.027, 79.8, -0.5), (7.027, 79.8, 0.5), (7.027, 80.2, -0.5), (7.027, 80.2, 0.5), (7.027, 81.8, -0.5), (7.027, 81.8, 0.5), (7.027, 82.2, -0.5), (7.027, 82.2, 0.5), (5.027, 83.0, -1.0), (5.027, 83.0, 1.0), (5.027, 85.0, -1.0), (7.027, 83.8, -0.5), (7.027, 83.8, 0.5), (7.027, 84.2, -0.5), (7.027, 84.2, 0.5), (5.027, 85.0, 1.0), (7.027, 85.8, -0.5), (7.027, 85.8, 0.5), (7.027, 86.2, -0.5), (7.027, 86.2, 0.5), (5.027, 87.0, -1.0), (5.027, 87.0, 1.0), (5.027, 89.0, -1.0), (5.027, 89.0, 1.0), (7.027, 87.8, -0.5), (7.027, 87.8, 0.5), (7.027, 88.2, -0.5), (7.027, 88.2, 0.5), (5.027, 91.0, 1.0), (7.027, 89.8, -0.5), (7.027, 89.8, 0.5), (7.027, 90.2, -0.5), (7.027, 90.2, 0.5), (5.027, 91.0, -1.0), (5.027, 93.0, -1.0), (7.027, 91.8, -0.5), (7.027, 91.8, 0.5), (7.027, 92.2, -0.5), (7.027, 92.2, 0.5), (5.027, 93.0, 1.0), (5.027, 95.0, -1.0), (7.027, 93.8, -0.5), (7.027, 93.8, 0.5), (7.027, 94.2, -0.5), (7.027, 94.2, 0.5), (5.027, 95.0, 1.0), (5.027, 97.0, 1.0), (7.027, 95.8, -0.5), (7.027, 95.8, 0.5), (7.027, 96.2, -0.5), (7.027, 96.2, 0.5), (5.027, 97.0, -1.0), (5.027, 99.0, -1.0), (7.027, 97.8, -0.5), (7.027, 97.8, 0.5), (7.027, 98.2, -0.5), (7.027, 98.2, 0.5), (5.027, 99.0, 1.0), (5.027, 101.0, 1.0), (7.027, 99.8, -0.5), (7.027, 99.8, 0.5), (7.027, 100.2, -0.5), (7.027, 100.2, 0.5), (5.027, 101.0, -1.0), (5.027, 103.0, -1.0), (5.027, 103.0, 1.0), (7.027, 101.8, -0.5), (7.027, 101.8, 0.5), (7.027, 102.2, -0.5), (7.027, 102.2, 0.5), (7.027, 103.8, -0.5), (7.027, 103.8, 0.5), (7.027, 104.2, -0.5), (7.027, 104.2, 0.5), (5.027, 105.0, -1.0), (5.027, 105.0, 1.0), (7.027, 105.8, -0.5), (7.027, 105.8, 0.5), (7.027, 106.2, -0.5), (7.027, 106.2, 0.5), (5.027, 107.0, -1.0), (5.027, 107.0, 1.0), (5.027, 109.0, -1.0), (7.027, 107.8, -0.5), (7.027, 107.8, 0.5), (7.027, 108.2, -0.5), (7.027, 108.2, 0.5), (5.027, 109.0, 1.0), (5.027, 111.0, -1.0), (7.027, 109.8, -0.5), (7.027, 109.8, 0.5), (7.027, 110.2, -0.5), (7.027, 110.2, 0.5), (5.027, 111.0, 1.0), (5.027, 113.0, 1.0), (7.027, 111.8, -0.5), (7.027, 111.8, 0.5), (7.027, 112.2, -0.5), (7.027, 112.2, 0.5), (5.027, 113.0, -1.0), (7.027, 113.8, -0.5), (7.027, 113.8, 0.5), (7.027, 114.2, -0.5), (7.027, 114.2, 0.5), (5.027, 115.0, -1.0), (5.027, 115.0, 1.0), (5.027, 117.0, -1.0), (5.027, 117.0, 1.0), (7.027, 115.8, -0.5), (7.027, 115.8, 0.5), (7.027, 116.2, -0.5), (7.027, 116.2, 0.5), (3.827, -2.0, -2.0), (3.827, 118.0, -2.0), (3.827, -2.0, 2.0), (3.827, 118.0, 2.0), (5.027, 118.0, -2.0), (5.027, 118.0, 2.0), (5.027, -2.0, 2.0), (5.027, -2.0, -2.0), (3.827, 58.0, -2.0), (3.827, 58.0, 2.0), (5.027, 58.0, 2.0), (5.027, 58.0, -2.0), (3.827, 88.0, -2.0), (3.827, 88.0, 2.0), (5.027, 88.0, -2.0), (5.027, 88.0, 2.0), (5.027, 28.0, 2.0), (3.827, 28.0, -2.0), (3.827, 28.0, 2.0), (5.027, 28.0, -2.0)], [], [(0, 1, 2, 7), (7, 2, 6, 5), (5, 6, 4, 3), (3, 4, 1, 0), (7, 5, 3, 0), (6, 2, 1, 4), (7, 2, 8, 13), (13, 8, 12, 11), (11, 12, 10, 9), (9, 10, 2, 7), (13, 11, 9, 7), (12, 8, 2, 10), (13, 8, 14, 19), (19, 14, 18, 17), (17, 18, 16, 15), (15, 16, 8, 13), (19, 17, 15, 13), (18, 14, 8, 16), (19, 14, 21, 20), (20, 21, 25, 24), (24, 25, 23, 22), (22, 23, 14, 19), (20, 24, 22, 19), (25, 21, 14, 23), (20, 21, 26, 31), (31, 26, 30, 29), (29, 30, 28, 27), (27, 28, 21, 20), (31, 29, 27, 20), (30, 26, 21, 28), (31, 26, 37, 36), (36, 37, 35, 34), (34, 35, 33, 32), (32, 33, 26, 31), (36, 34, 32, 31), (35, 37, 26, 33), (36, 37, 38, 43), (43, 38, 42, 41), (41, 42, 40, 39), (39, 40, 37, 36), (43, 41, 39, 36), (42, 38, 37, 40), (43, 38, 45, 44), (44, 45, 49, 48), (48, 49, 47, 46), (46, 47, 38, 43), (44, 48, 46, 43), (49, 45, 38, 47), (44, 45, 55, 50), (50, 55, 54, 53), (53, 54, 52, 51), (51, 52, 45, 44), (50, 53, 51, 44), (54, 55, 45, 52), (50, 55, 57, 56), (56, 57, 61, 60), (60, 61, 59, 58), (58, 59, 55, 50), (56, 60, 58, 50), (61, 57, 55, 59), (56, 57, 67, 62), (62, 67, 66, 65), (65, 66, 64, 63), (63, 64, 57, 56), (62, 65, 63, 56), (66, 67, 57, 64), (62, 67, 73, 68), (68, 73, 72, 71), (71, 72, 70, 69), (69, 70, 67, 62), (68, 71, 69, 62), (72, 73, 67, 70), (68, 73, 79, 74), (74, 79, 78, 77), (77, 78, 76, 75), (75, 76, 73, 68), (74, 77, 75, 68), (78, 79, 73, 76), (74, 79, 81, 80), (80, 81, 85, 84), (84, 85, 83, 82), (82, 83, 79, 74), (80, 84, 82, 74), (85, 81, 79, 83), (80, 81, 86, 91), (91, 86, 90, 89), (89, 90, 88, 87), (87, 88, 81, 80), (91, 89, 87, 80), (90, 86, 81, 88), (91, 86, 92, 97), (97, 92, 96, 95), (95, 96, 94, 93), (93, 94, 86, 91), (97, 95, 93, 91), (96, 92, 86, 94), (97, 92, 103, 102), (102, 103, 101, 100), (100, 101, 99, 98), (98, 99, 92, 97), (102, 100, 98, 97), (101, 103, 92, 99), (102, 103, 109, 104), (104, 109, 108, 107), (107, 108, 106, 105), (105, 106, 103, 102), (104, 107, 105, 102), (108, 109, 103, 106), (104, 109, 111, 110), (110, 111, 115, 114), (114, 115, 113, 112), (112, 113, 109, 104), (110, 114, 112, 104), (115, 111, 109, 113), (110, 111, 121, 120), (120, 121, 119, 118), (118, 119, 117, 116), (116, 117, 111, 110), (120, 118, 116, 110), (119, 121, 111, 117), (120, 121, 127, 122), (122, 127, 126, 125), (125, 126, 124, 123), (123, 124, 121, 120), (122, 125, 123, 120), (126, 127, 121, 124), (122, 127, 129, 128), (128, 129, 133, 132), (132, 133, 131, 130), (130, 131, 127, 122), (128, 132, 130, 122), (133, 129, 127, 131), (128, 129, 135, 134), (134, 135, 139, 138), (138, 139, 137, 136), (136, 137, 129, 128), (134, 138, 136, 128), (139, 135, 129, 137), (134, 135, 145, 140), (140, 145, 144, 143), (143, 144, 142, 141), (141, 142, 135, 134), (140, 143, 141, 134), (144, 145, 135, 142), (140, 145, 146, 151), (151, 146, 150, 149), (149, 150, 148, 147), (147, 148, 145, 140), (151, 149, 147, 140), (150, 146, 145, 148), (151, 146, 157, 156), (156, 157, 155, 154), (154, 155, 153, 152), (152, 153, 146, 151), (156, 154, 152, 151), (155, 157, 146, 153), (156, 157, 159, 158), (158, 159, 163, 162), (162, 163, 161, 160), (160, 161, 157, 156), (158, 162, 160, 156), (163, 159, 157, 161), (158, 159, 164, 169), (169, 164, 168, 167), (167, 168, 166, 165), (165, 166, 159, 158), (169, 167, 165, 158), (168, 164, 159, 166), (169, 164, 175, 174), (174, 175, 173, 172), (172, 173, 171, 170), (170, 171, 164, 169), (174, 172, 170, 169), (173, 175, 164, 171), (174, 175, 176, 181), (181, 176, 180, 179), (179, 180, 178, 177), (177, 178, 175, 174), (181, 179, 177, 174), (180, 176, 175, 178), (181, 176, 187, 182), (182, 187, 186, 185), (185, 186, 184, 183), (183, 184, 176, 181), (182, 185, 183, 181), (186, 187, 176, 184), (182, 187, 193, 188), (188, 193, 192, 191), (191, 192, 190, 189), (189, 190, 187, 182), (188, 191, 189, 182), (192, 193, 187, 190), (188, 193, 194, 199), (199, 194, 198, 197), (197, 198, 196, 195), (195, 196, 193, 188), (199, 197, 195, 188), (198, 194, 193, 196), (199, 194, 205, 204), (204, 205, 203, 202), (202, 203, 201, 200), (200, 201, 194, 199), (204, 202, 200, 199), (203, 205, 194, 201), (204, 205, 211, 206), (206, 211, 210, 209), (209, 210, 208, 207), (207, 208, 205, 204), (206, 209, 207, 204), (210, 211, 205, 208), (206, 211, 212, 217), (217, 212, 216, 215), (215, 216, 214, 213), (213, 214, 211, 206), (217, 215, 213, 206), (216, 212, 211, 214), (217, 212, 218, 223), (223, 218, 222, 221), (221, 222, 220, 219), (219, 220, 212, 217), (223, 221, 219, 217), (222, 218, 212, 220), (223, 218, 229, 228), (228, 229, 227, 226), (226, 227, 225, 224), (224, 225, 218, 223), (228, 226, 224, 223), (227, 229, 218, 225), (228, 229, 235, 234), (234, 235, 233, 232), (232, 233, 231, 230), (230, 231, 229, 228), (234, 232, 230, 228), (233, 235, 229, 231), (234, 235, 241, 240), (240, 241, 239, 238), (238, 239, 237, 236), (236, 237, 235, 234), (240, 238, 236, 234), (239, 241, 235, 237), (240, 241, 243, 242), (242, 243, 247, 246), (246, 247, 245, 244), (244, 245, 241, 240), (242, 246, 244, 240), (247, 243, 241, 245), (242, 243, 253, 252), (252, 253, 251, 250), (250, 251, 249, 248), (248, 249, 243, 242), (252, 250, 248, 242), (251, 253, 243, 249), (252, 253, 259, 254), (254, 259, 258, 257), (257, 258, 256, 255), (255, 256, 253, 252), (254, 257, 255, 252), (258, 259, 253, 256), (254, 259, 265, 264), (264, 265, 263, 262), (262, 263, 261, 260), (260, 261, 259, 254), (264, 262, 260, 254), (263, 265, 259, 261), (264, 265, 267, 266), (266, 267, 271, 270), (270, 271, 269, 268), (268, 269, 265, 264), (266, 270, 268, 264), (271, 267, 265, 269), (266, 267, 272, 277), (277, 272, 276, 275), (275, 276, 274, 273), (273, 274, 267, 266), (277, 275, 273, 266), (276, 272, 267, 274), (277, 272, 283, 278), (278, 283, 282, 281), (281, 282, 280, 279), (279, 280, 272, 277), (278, 281, 279, 277), (282, 283, 272, 280), (278, 283, 289, 284), (284, 289, 288, 287), (287, 288, 286, 285), (285, 286, 283, 278), (284, 287, 285, 278), (288, 289, 283, 286), (284, 289, 290, 295), (295, 290, 294, 293), (293, 294, 292, 291), (291, 292, 289, 284), (295, 293, 291, 284), (294, 290, 289, 292), (295, 290, 301, 296), (296, 301, 300, 299), (299, 300, 298, 297), (297, 298, 290, 295), (296, 299, 297, 295), (300, 301, 290, 298), (296, 301, 302, 307), (307, 302, 306, 305), (305, 306, 304, 303), (303, 304, 301, 296), (307, 305, 303, 296), (306, 302, 301, 304), (307, 302, 309, 308), (308, 309, 313, 312), (312, 313, 311, 310), (310, 311, 302, 307), (308, 312, 310, 307), (313, 309, 302, 311), (308, 309, 319, 318), (318, 319, 317, 316), (316, 317, 315, 314), (314, 315, 309, 308), (318, 316, 314, 308), (317, 319, 309, 315), (318, 319, 325, 324), (324, 325, 323, 322), (322, 323, 321, 320), (320, 321, 319, 318), (324, 322, 320, 318), (323, 325, 319, 321), (324, 325, 331, 326), (326, 331, 330, 329), (329, 330, 328, 327), (327, 328, 325, 324), (326, 329, 327, 324), (330, 331, 325, 328), (326, 331, 337, 332), (332, 337, 336, 335), (335, 336, 334, 333), (333, 334, 331, 326), (332, 335, 333, 326), (336, 337, 331, 334), (332, 337, 338, 343), (343, 338, 342, 341), (341, 342, 340, 339), (339, 340, 337, 332), (343, 341, 339, 332), (342, 338, 337, 340), (343, 338, 349, 348), (348, 349, 347, 346), (346, 347, 345, 344), (344, 345, 338, 343), (348, 346, 344, 343), (347, 349, 338, 345), (348, 349, 351, 350), (350, 351, 355, 354), (354, 355, 353, 352), (352, 353, 349, 348), (350, 354, 352, 348), (355, 351, 349, 353), (375, 363, 356, 373), (372, 374, 358, 362), (363, 362, 358, 356), (368, 369, 359, 357), (361, 360, 357, 359), (375, 372, 362, 363), (370, 371, 366, 367), (373, 374, 365, 364), (371, 369, 365, 366), (370, 367, 364, 368), (360, 370, 368, 357), (361, 359, 369, 371), (360, 361, 371, 370), (364, 365, 369, 368), (356, 358, 374, 373), (367, 366, 372, 375), (366, 365, 374, 372), (367, 375, 373, 364)])
me_cube_002.polygons.foreach_set('use_smooth', [True] * 372)
me_cube_002.polygons.foreach_set('material_index', [0, 0, 0, 0, 0, 0, 0, 0, 0, 0, 0, 0, 0, 0, 0, 0, 0, 0, 0, 0, 0, 0, 0, 0, 0, 0, 0, 0, 0, 0, 0, 0, 0, 0, 0, 0, 0, 0, 0, 0, 0, 0, 0, 0, 0, 0, 0, 0, 0, 0, 0, 0, 0, 0, 0, 0, 0, 0, 0, 0, 0, 0, 0, 0, 0, 0, 0, 0, 0, 0, 0, 0, 0, 0, 0, 0, 0, 0, 0, 0, 0, 0, 0, 0, 0, 0, 0, 0, 0, 0, 0, 0, 0, 0, 0, 0, 0, 0, 0, 0, 0, 0, 0, 0, 0, 0, 0, 0, 0, 0, 0, 0, 0, 0, 0, 0, 0, 0, 0, 0, 0, 0, 0, 0, 0, 0, 0, 0, 0, 0, 0, 0, 0, 0, 0, 0, 0, 0, 0, 0, 0, 0, 0, 0, 0, 0, 0, 0, 0, 0, 0, 0, 0, 0, 0, 0, 0, 0, 0, 0, 0, 0, 0, 0, 0, 0, 0, 0, 0, 0, 0, 0, 0, 0, 0, 0, 0, 0, 0, 0, 0, 0, 0, 0, 0, 0, 0, 0, 0, 0, 0, 0, 0, 0, 0, 0, 0, 0, 0, 0, 0, 0, 0, 0, 0, 0, 0, 0, 0, 0, 0, 0, 0, 0, 0, 0, 0, 0, 0, 0, 0, 0, 0, 0, 0, 0, 0, 0, 0, 0, 0, 0, 0, 0, 0, 0, 0, 0, 0, 0, 0, 0, 0, 0, 0, 0, 0, 0, 0, 0, 0, 0, 0, 0, 0, 0, 0, 0, 0, 0, 0, 0, 0, 0, 0, 0, 0, 0, 0, 0, 0, 0, 0, 0, 0, 0, 0, 0, 0, 0, 0, 0, 0, 0, 0, 0, 0, 0, 0, 0, 0, 0, 0, 0, 0, 0, 0, 0, 0, 0, 0, 0, 0, 0, 0, 0, 0, 0, 0, 0, 0, 0, 0, 0, 0, 0, 0, 0, 0, 0, 0, 0, 0, 0, 0, 0, 0, 0, 0, 0, 0, 0, 0, 0, 0, 0, 0, 0, 0, 0, 0, 0, 0, 0, 0, 0, 0, 0, 0, 0, 0, 0, 0, 0, 1, 1, 1, 1, 1, 0, 0, 1, 1, 1, 1, 1, 0, 1, 1, 0, 1, 1])
me_cube_002.materials.append(mat_tines)
me_cube_002.materials.append(mat_case)
me_cube_002.use_remesh_preserve_volume = False
me_cube_002.use_remesh_preserve_attributes = False
me_cube_002.use_mirror_vertex_groups = False
me_cube_002.update()
me_cube = bpy.data.meshes.new('Cube')
me_cube.from_pydata([(-0.4, 3.0, -0.2), (-0.4, 3.0, 0.2), (-0.4, -3.0, 0.2), (-0.4, -3.0, -0.2), (-0.4, 2.95, -0.15), (-0.4, 2.95, 0.15), (-0.4, -2.95, 0.15), (-0.4, -2.95, -0.15), (-0.4, 3.0, -0.2), (-0.4, 3.0, 0.2), (-0.4, -3.0, 0.2), (-0.4, -3.0, -0.2), (0.6, 2.95, -0.15), (0.6, 2.95, 0.15), (0.6, -2.95, 0.15), (0.6, -2.95, -0.15), (0.9, 3.0, 0.2), (1.0, 3.0, 0.1), (0.95, 3.0, 0.1866), (0.9866, 3.0, 0.15), (1.0, -3.0, 0.1), (0.9, -3.0, 0.2), (0.9866, -3.0, 0.15), (0.95, -3.0, 0.1866), (1.0, 3.0, -0.1), (0.9, 3.0, -0.2), (0.9866, 3.0, -0.15), (0.95, 3.0, -0.1866), (0.9, -3.0, -0.2), (1.0, -3.0, -0.1), (0.95, -3.0, -0.1866), (0.9866, -3.0, -0.15), (-0.4, -1.068, 0.2), (-0.4, -1.068, -0.2), (-0.4, -1.068, 0.2), (-0.4, -1.068, -0.2), (-0.4, -1.05, 0.15), (-0.4, -1.05, -0.15), (0.6, -1.05, 0.15), (0.6, -1.05, -0.15), (0.9, -1.068, 0.2), (0.95, -1.068, 0.1866), (0.9866, -1.068, 0.15), (1.0, -1.068, 0.1), (1.0, -1.068, -0.1), (0.9866, -1.068, -0.15), (0.95, -1.068, -0.1866), (0.9, -1.068, -0.2), (-0.4, 1.017, -0.2), (-0.4, 1.017, -0.2), (-0.4, 1.0, -0.15), (0.6, 1.0, -0.15), (0.95, 1.017, 0.1866), (0.9866, 1.017, 0.15), (1.0, 1.017, 0.1), (0.9866, 1.017, -0.15), (0.95, 1.017, -0.1866), (0.9, 1.017, -0.2), (-0.4, 1.017, 0.2), (-0.4, 1.017, 0.2), (-0.4, 1.0, 0.15), (0.6, 1.0, 0.15), (0.9, 1.017, 0.2), (1.0, 1.017, -0.1)], [], [(40, 32, 2, 21), (16, 18, 19, 17, 24, 26, 27, 25, 0, 1), (47, 28, 3, 33), (3, 2, 10, 11), (7, 6, 14, 15), (58, 1, 9, 59), (33, 3, 11, 35), (1, 0, 8, 9), (4, 5, 9, 8), (36, 6, 10, 34), (6, 7, 11, 10), (50, 4, 8, 49), (39, 15, 14, 38), (5, 4, 12, 13), (37, 7, 15, 39), (60, 5, 13, 61), (40, 21, 23, 41), (41, 23, 22, 42), (42, 22, 20, 43), (28, 30, 31, 29, 20, 22, 23, 21, 2, 3), (44, 29, 31, 45), (45, 31, 30, 46), (46, 30, 28, 47), (44, 43, 20, 29), (63, 54, 43, 44), (56, 46, 47, 57), (55, 45, 46, 56), (63, 44, 45, 55), (53, 42, 43, 54), (52, 41, 42, 53), (62, 40, 41, 52), (6, 36, 38, 14), (50, 37, 39, 51), (51, 39, 38, 61), (7, 37, 35, 11), (60, 36, 34, 59), (48, 33, 35, 49), (2, 32, 34, 10), (57, 47, 33, 48), (62, 58, 32, 40), (16, 1, 58, 62), (25, 57, 48, 0), (0, 48, 49, 8), (5, 60, 59, 9), (12, 51, 61, 13), (4, 50, 51, 12), (16, 62, 52, 18), (18, 52, 53, 19), (19, 53, 54, 17), (24, 63, 55, 26), (26, 55, 56, 27), (27, 56, 57, 25), (24, 17, 54, 63), (36, 60, 61, 38), (37, 50, 49, 35), (32, 58, 59, 34)])
me_cube.polygons.foreach_set('use_smooth', [True] * 56)
me_cube.materials.append(mat_case)
me_cube.use_remesh_preserve_volume = False
me_cube.use_remesh_preserve_attributes = False
me_cube.use_mirror_vertex_groups = False
me_cube.update()
me_plane_001 = bpy.data.meshes.new('Plane.001')
me_plane_001.from_pydata([(-2.0, -2.0, 0.0), (2.0, -2.0, 0.0), (-2.0, 2.0, 0.0), (2.0, 2.0, 0.0)], [], [(0, 1, 3, 2)])
me_plane_001.materials.append(mat_window)
me_plane_001.use_remesh_preserve_volume = False
me_plane_001.use_remesh_preserve_attributes = False
me_plane_001.use_mirror_vertex_groups = False
me_plane_001.update()
me_plane = bpy.data.meshes.new('Plane')
me_plane.from_pydata([(15.0, -30.0, 0.0), (15.0, 30.0, 0.0), (-15.0, -30.0, 15.0), (-15.0, 30.0, 15.0), (-11.14, -30.0, 0.0), (-15.0, -30.0, 3.863), (-12.33, -30.0, 0.1891), (-13.41, -30.0, 0.7378), (-14.26, -30.0, 1.593), (-14.81, -30.0, 2.67), (-15.0, 30.0, 3.863), (-11.14, 30.0, 0.0), (-14.81, 30.0, 2.67), (-14.26, 30.0, 1.593), (-13.41, 30.0, 0.7378), (-12.33, 30.0, 0.1891)], [], [(4, 0, 1, 11), (10, 5, 9, 12), (12, 9, 8, 13), (13, 8, 7, 14), (14, 7, 6, 15), (15, 6, 4, 11), (5, 10, 3, 2)])
me_plane.polygons.foreach_set('use_smooth', [True] * 7)
me_plane.materials.append(mat_backdrop)
me_plane.use_remesh_preserve_volume = False
me_plane.use_remesh_preserve_attributes = False
me_plane.use_mirror_vertex_groups = False
me_plane.update()

# ---- curves / text
cu_beziercircle = bpy.data.curves.new('BezierCircle', 'CURVE')
cu_beziercircle.dimensions = '3D'
_sp = cu_beziercircle.splines.new('BEZIER'); _sp.bezier_points.add(3)
_sp.bezier_points.foreach_set('co', [-1.0, 0.0, 0.0, 0.0, 1.0, 0.0, 1.0, 0.0, 0.0, 0.0, -1.0, 0.0])
_sp.bezier_points.foreach_set('handle_left', [-1.0, -0.5521, 0.0, -0.5521, 1.0, 0.0, 1.0, 0.5521, 0.0, 0.5521, -1.0, 0.0])
_sp.bezier_points.foreach_set('handle_right', [-1.0, 0.5521, 0.0, 0.5521, 1.0, 0.0, 1.0, -0.5521, 0.0, -0.5521, -1.0, 0.0])
for _p, _l, _r in zip(_sp.bezier_points, ['AUTO', 'AUTO', 'AUTO', 'AUTO'], ['AUTO', 'AUTO', 'AUTO', 'AUTO']): _p.handle_left_type = _l; _p.handle_right_type = _r
_sp.order_u = 0
_sp.order_v = 0
_sp.use_cyclic_u = True
cu_beziercircle.use_path = True
cu_beziercircle.use_path_clamp = True
cu_beziercircle.bevel_resolution = 0
cu_beziercircle.fill_mode = 'HALF'

# ---- objects
ob_handle_outline = bpy.data.objects.new('Handle Outline', me_cubeziercurve)
ob_handle_thickness = bpy.data.objects.new('Handle Thickness', cu_beziercircle)
ob_comb = bpy.data.objects.new('Comb', me_cube_002)
ob_case = bpy.data.objects.new('Case', me_cube)
ob_window = bpy.data.objects.new('Window', me_plane_001)
ob_backdrop = bpy.data.objects.new('Backdrop', me_plane)
ob_lamp = bpy.data.objects.new('Lamp', light_lamp)
ob_camera = bpy.data.objects.new('Camera', cam_camera)

# ---- transforms, parenting, visibility, modifiers, constraints
ob_handle_outline.location = (-0.4, -3.849, 0.08947)
ob_handle_outline.rotation_euler = (1.571, 0.0, 1.571)
ob_handle_outline.lineart.crease_threshold = 0.0
_vg = ob_handle_outline.vertex_groups.new(name='Handle')
ob_handle_thickness.parent = ob_handle_outline
ob_handle_thickness.matrix_parent_inverse = Matrix(((-4.371e-08, 1.0, -2.118e-22, 4.282), (4.371e-08, 0.0, 1.0, -0.07483), (1.0, 4.47e-08, -4.371e-08, 0.4), (0.0, 0.0, 0.0, 1.0)))
ob_handle_thickness.location = (-0.4, -3.967, 0.07923)
ob_handle_thickness.rotation_euler = (0.0, 1.571, 0.0)
ob_handle_thickness.scale = (0.05, 0.05, 0.05)
ob_handle_thickness.lineart.crease_threshold = 0.0
ob_comb.location = (-2.914, -2.9, 0.1)
ob_comb.scale = (0.5, 0.05, 0.05)
ob_comb.lineart.crease_threshold = 0.0
_vg = ob_comb.vertex_groups.new(name='Comb0')
_vg.add([0, 1, 2, 3, 4, 5, 6, 7, 8, 9, 10, 11, 12, 13, 14, 15, 16, 17, 18, 19, 20, 21, 22, 23, 24, 25, 26, 27, 28, 29, 30, 31, 32, 33, 34, 35, 36, 37, 38, 39, 40, 41, 42, 43, 44, 45, 46, 47, 48, 49, 50, 51, 52, 53, 54, 55, 56, 57, 58, 59, 60, 61, 62, 63, 64, 65, 66, 67, 68, 69, 70, 71, 72, 73, 74, 75, 76, 77, 78, 79, 80, 81, 82, 83, 84, 85, 86, 87, 88, 89, 90, 91, 356, 358, 362, 363, 372, 373, 374, 375], 1.0, 'REPLACE')
_vg = ob_comb.vertex_groups.new(name='Comb1')
_vg.add([86, 91, 92, 93, 94, 95, 96, 97, 98, 99, 100, 101, 102, 103, 104, 105, 106, 107, 108, 109, 110, 111, 112, 113, 114, 115, 116, 117, 118, 119, 120, 121, 122, 123, 124, 125, 126, 127, 128, 129, 130, 131, 132, 133, 134, 135, 136, 137, 138, 139, 140, 141, 142, 143, 144, 145, 146, 147, 148, 149, 150, 151, 152, 153, 154, 155, 156, 157, 158, 159, 160, 161, 162, 163, 164, 165, 166, 167, 168, 169, 170, 171, 172, 173, 174, 175, 176, 177, 178, 179, 180, 181, 364, 365, 366, 367, 372, 373, 374, 375], 1.0, 'REPLACE')
_vg = ob_comb.vertex_groups.new(name='Comb2')
_vg.add([176, 181, 182, 183, 184, 185, 186, 187, 188, 189, 190, 191, 192, 193, 194, 195, 196, 197, 198, 199, 200, 201, 202, 203, 204, 205, 206, 207, 208, 209, 210, 211, 212, 213, 214, 215, 216, 217, 218, 219, 220, 221, 222, 223, 224, 225, 226, 227, 228, 229, 230, 231, 232, 233, 234, 235, 236, 237, 238, 239, 240, 241, 242, 243, 244, 245, 246, 247, 248, 249, 250, 251, 252, 253, 254, 255, 256, 257, 258, 259, 260, 261, 262, 263, 264, 265, 266, 267, 268, 269, 270, 271, 364, 365, 366, 367, 368, 369, 370, 371], 1.0, 'REPLACE')
_vg = ob_comb.vertex_groups.new(name='Comb3')
_vg.add([266, 267, 272, 273, 274, 275, 276, 277, 278, 279, 280, 281, 282, 283, 284, 285, 286, 287, 288, 289, 290, 291, 292, 293, 294, 295, 296, 297, 298, 299, 300, 301, 302, 303, 304, 305, 306, 307, 308, 309, 310, 311, 312, 313, 314, 315, 316, 317, 318, 319, 320, 321, 322, 323, 324, 325, 326, 327, 328, 329, 330, 331, 332, 333, 334, 335, 336, 337, 338, 339, 340, 341, 342, 343, 344, 345, 346, 347, 348, 349, 350, 351, 352, 353, 354, 355, 357, 359, 360, 361, 368, 369, 370, 371], 1.0, 'REPLACE')
_vg = ob_comb.vertex_groups.new(name='Handle')
_m = ob_comb.modifiers.new('Armature', 'ARMATURE')
ob_case.location = (0.0, 0.0, 0.1)
ob_case.scale = (1.0, 1.0, 0.5)
ob_case.lock_rotations_4d = False
ob_case.empty_display_type = 'ARROWS'
ob_case.lineart.crease_threshold = 0.0
_vg = ob_case.vertex_groups.new(name='Case0')
_vg.add([2, 3, 6, 7, 10, 11, 14, 15, 20, 21, 22, 23, 28, 29, 30, 31, 32, 33, 34, 35, 36, 37, 38, 39, 40, 41, 42, 43, 44, 45, 46, 47], 1.0, 'REPLACE')
_vg = ob_case.vertex_groups.new(name='Case1')
_vg.add([32, 33, 34, 35, 36, 37, 38, 39, 40, 41, 42, 43, 44, 45, 46, 47, 48, 49, 50, 51, 52, 53, 54, 55, 56, 57, 58, 59, 60, 61, 62, 63], 1.0, 'REPLACE')
_vg = ob_case.vertex_groups.new(name='Case2')
_vg.add([0, 1, 4, 5, 8, 9, 12, 13, 16, 17, 18, 19, 24, 25, 26, 27, 48, 49, 50, 51, 52, 53, 54, 55, 56, 57, 58, 59, 60, 61, 62, 63], 1.0, 'REPLACE')
_vg = ob_case.vertex_groups.new(name='Handle')
_vg = ob_case.vertex_groups.new(name='Comb0')
_vg = ob_case.vertex_groups.new(name='Comb1')
_vg = ob_case.vertex_groups.new(name='Comb2')
_vg = ob_case.vertex_groups.new(name='Comb3')
_m = ob_case.modifiers.new('Armature', 'ARMATURE')
ob_window.location = (15.0, 0.0, 10.0)
ob_window.rotation_euler = (0.0, 1.047, 0.0)
ob_window.hide_viewport = True
ob_window.lineart.crease_threshold = 0.0
ob_backdrop.location = (0.0, 0.0, 0.0)
ob_backdrop.hide_viewport = True
ob_backdrop.lineart.crease_threshold = 0.0
ob_lamp.location = (-7.665, 19.73, 5.904)
ob_lamp.rotation_euler = (0.6503, 0.05522, 1.866)
ob_lamp.lock_rotations_4d = False
ob_lamp.empty_display_type = 'ARROWS'
ob_lamp.color = (0.0, 0.0, 0.0, 0.0)
ob_lamp.hide_viewport = True
ob_lamp.lineart.crease_threshold = 0.0
ob_camera.location = (10.59, -11.05, 7.004)
ob_camera.rotation_euler = (1.109, 0.0, 0.8149)
ob_camera.lock_rotations_4d = False
ob_camera.empty_display_type = 'ARROWS'
ob_camera.color = (0.0, 0.0, 0.0, 0.0)
ob_camera.hide_viewport = True
ob_camera.display_type = 'WIRE'
ob_camera.lineart.crease_threshold = 0.0

# ---- collection membership
col_collection_1.objects.link(ob_handle_outline)
col_collection_1.objects.link(ob_handle_thickness)
col_collection_1.objects.link(ob_comb)
col_collection_1.objects.link(ob_case)
col_collection_1.objects.link(ob_window)
col_collection_1.objects.link(ob_backdrop)
col_collection_1.objects.link(ob_lamp)
col_collection_1.objects.link(ob_camera)

# ---- scene / render settings (as saved in the file)
scene.camera = ob_camera
scene.frame_start = 1; scene.frame_end = 250; scene.frame_set(1)
scene.render.engine = 'CYCLES'
scene.render.resolution_percentage = 50
scene.render.dither_intensity = 0.0
scene.cycles.use_denoising = False
scene.cycles.samples = 128
scene.cycles.sampling_pattern = 'TABULATED_SOBOL'
scene.cycles.use_adaptive_sampling = False
scene.cycles.use_light_tree = False
scene.cycles.blur_glossy = 0.0
scene.cycles.sample_clamp_indirect = 0.0
scene.view_settings.view_transform = 'Standard'
bpy.context.view_layer.update()
